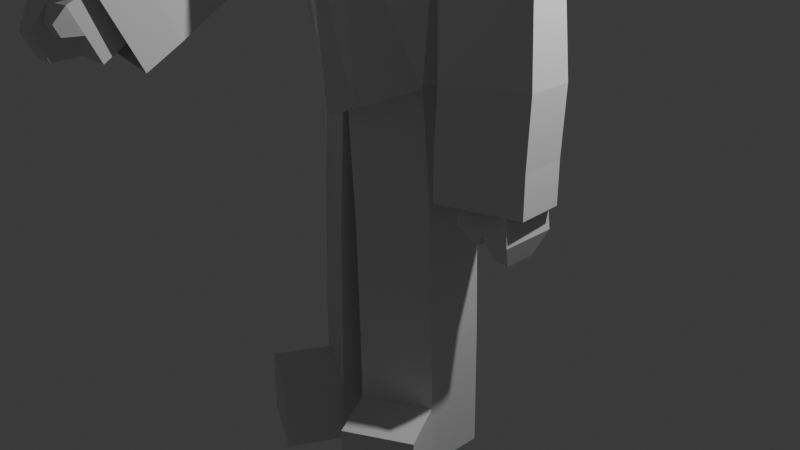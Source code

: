 # Source: basetoffa.blend  (saved by Blender 4.0.36; exported with 4.5.12 LTS)
import bpy
from mathutils import Matrix  # noqa: F401  (used for matrix-valued properties, if any)

bpy.ops.wm.read_factory_settings(use_empty=True)
scene = bpy.context.scene
scene.name = 'Scene'

# ---- collections
col_collection = bpy.data.collections.new('Collection'); scene.collection.children.link(col_collection)

# ---- materials (node trees are filled in below, after node groups)
mat_material = bpy.data.materials.new('Material')
mat_material.alpha_threshold = 0.0
mat_material.use_transparent_shadow = False
mat_material.roughness = 0.5
mat_material.line_color = (0.0, 0.0, 0.0, 1.0)

# ---- material node trees
mat_material.use_nodes = True; mat_material.node_tree.nodes.clear()
_N = mat_material.node_tree.nodes; _L = mat_material.node_tree.links
n0 = _N.new('ShaderNodeOutputMaterial'); n0.name = 'Material Output'; n0.location = (300, 300)
n1 = _N.new('ShaderNodeBsdfPrincipled'); n1.name = 'Principled BSDF'; n1.location = (10, 300)
n1.inputs[3].default_value = 1.45
_L.new(n1.outputs[0], n0.inputs[0])
n0.is_active_output = True

# ---- world
world_world = bpy.data.worlds.new('World'); scene.world = world_world
world_world.use_nodes = True; world_world.node_tree.nodes.clear()
_N = world_world.node_tree.nodes; _L = world_world.node_tree.links
n0 = _N.new('ShaderNodeOutputWorld'); n0.name = 'World Output'; n0.location = (300, 300)
n1 = _N.new('ShaderNodeBackground'); n1.name = 'Background'; n1.location = (10, 300)
n1.inputs[0].default_value = (0.05088, 0.05088, 0.05088, 1.0)
_L.new(n1.outputs[0], n0.inputs[0])
n0.is_active_output = True
world_world.color = (0.05088, 0.05088, 0.05088)
world_world.use_sun_shadow = False
world_world.sun_shadow_jitter_overblur = 0.0

# ---- cameras
cam_camera = bpy.data.cameras.new('Camera')
cam_camera.clip_end = 100.0
cam_camera.ortho_scale = 7.314

# ---- lights
light_light = bpy.data.lights.new('Light', 'POINT')
light_light.transmission_factor = 0.0
light_light.use_soft_falloff = False
light_light.energy = 1000.0
light_light.shadow_soft_size = 0.1
light_light.shadow_maximum_resolution = 0.006
light_light.use_absolute_resolution = True

# ---- meshes
me_cube = bpy.data.meshes.new('Cube')
me_cube.from_pydata([(0.4787, 0.5, 0.5), (0.4787, 0.3672, -0.4464), (0.5069, -0.4814, 0.5296), (0.4787, -0.5, -0.5), (0.0, 0.4368, -0.6316), (0.5883, 0.6096, 1.863e-09), (0.631, -0.6056, -0.03685), (0.0, -0.6056, 0.6537), (0.5883, -1.863e-09, 0.6096), (0.0, -0.6096, -0.6096), (0.0, 0.6096, 0.6096), (0.5797, -0.05609, -0.5436), (0.0, 8.382e-09, 0.8395), (0.0, -0.8661, -0.03685), (0.0, -0.2682, -0.837), (0.8182, 9.313e-09, 0.0), (0.0, 0.8395, 7.451e-09)], [], [(0, 10, 12, 8), (8, 12, 7, 2), (3, 6, 13, 9), (6, 2, 7, 13), (4, 1, 11, 14), (14, 11, 3, 9), (1, 5, 15, 11), (5, 0, 8, 15), (15, 8, 2, 6), (11, 15, 6, 3), (16, 10, 0, 5), (4, 16, 5, 1)])
_uv = me_cube.uv_layers.new(name='UVMap')
_uv.uv.foreach_set('vector', [0.625, 0.5, 0.75, 0.5, 0.75, 0.625, 0.625, 0.625, 0.625, 0.625, 0.75, 0.625, 0.75, 0.75, 0.625, 0.75, 0.375, 0.75, 0.5, 0.75, 0.5, 0.875, 0.375, 0.875, 0.5, 0.75, 0.625, 0.75, 0.625, 0.875, 0.5, 0.875, 0.25, 0.5, 0.375, 0.5, 0.375, 0.625, 0.25, 0.625, 0.25, 0.625, 0.375, 0.625, 0.375, 0.75, 0.25, 0.75, 0.375, 0.5, 0.5, 0.5, 0.5, 0.625, 0.375, 0.625, 0.5, 0.5, 0.625, 0.5, 0.625, 0.625, 0.5, 0.625, 0.5, 0.625, 0.625, 0.625, 0.625, 0.75, 0.5, 0.75, 0.375, 0.625, 0.5, 0.625, 0.5, 0.75, 0.375, 0.75, 0.5, 0.375, 0.625, 0.375, 0.625, 0.5, 0.5, 0.5, 0.375, 0.375, 0.5, 0.375, 0.5, 0.5, 0.375, 0.5])
me_cube.materials.append(mat_material)
me_cube.use_mirror_vertex_groups = False
me_cube.update()
me_cube_001 = bpy.data.meshes.new('Cube.001')
me_cube_001.from_pydata([(0.0, -0.6798, -1.007), (0.0, -0.3581, 0.9953), (0.0, 0.4864, -1.0), (0.0, 0.5962, 1.0), (0.663, -0.3245, -1.0), (0.3927, -0.1867, 0.9555), (0.663, 0.3245, -1.0), (0.3793, 0.1102, 1.006), (0.0, -0.7896, 0.4554), (0.0, 0.5962, 0.4623), (0.7589, 0.4343, 0.4623), (0.8016, -0.4406, 0.4834), (0.9997, 0.1873, 0.6398), (0.9728, -0.1809, 0.6327), (0.8693, 0.1873, 0.451), (0.865, -0.1809, 0.4766), (0.02445, 0.4876, -1.441), (0.02699, -0.6786, -1.447), (0.6402, 0.3257, -1.195), (0.6402, -0.3233, -1.195), (0.0, 0.1914, 0.998), (0.7589, 0.4343, 1.0), (0.8016, -0.4406, 0.9282), (0.0, -0.7896, 0.9932), (0.0, -0.4017, 1.46), (0.0, 0.1742, 1.461), (0.2884, 0.0892, 1.465), (0.294, -0.2221, 1.443)], [], [(9, 3, 21, 10), (10, 21, 12, 14), (11, 22, 23, 8), (2, 6, 18, 16), (1, 5, 27, 24), (4, 11, 8, 0), (6, 10, 11, 4), (2, 9, 10, 6), (14, 12, 13, 15), (21, 22, 13, 12), (11, 10, 14, 15), (22, 11, 15, 13), (0, 2, 16, 17), (6, 4, 19, 18), (4, 0, 17, 19), (20, 7, 21, 3), (7, 5, 22, 21), (5, 1, 23, 22), (26, 25, 24, 27), (7, 20, 25, 26), (5, 7, 26, 27)])
_uv = me_cube_001.uv_layers.new(name='UVMap')
_uv.uv.foreach_set('vector', [0.5578, 0.25, 0.625, 0.25, 0.625, 0.5, 0.5578, 0.5, 0.5578, 0.5, 0.625, 0.5, 0.625, 0.5, 0.5578, 0.5, 0.5578, 0.75, 0.625, 0.75, 0.625, 1.0, 0.5578, 1.0, 0.375, 0.25, 0.375, 0.5, 0.375, 0.5, 0.375, 0.25, 0.875, 0.6722, 0.75, 0.6572, 0.75, 0.6572, 0.875, 0.6722, 0.375, 0.75, 0.5578, 0.75, 0.5578, 1.0, 0.375, 1.0, 0.375, 0.5, 0.5578, 0.5, 0.5578, 0.75, 0.375, 0.75, 0.375, 0.25, 0.5578, 0.25, 0.5578, 0.5, 0.375, 0.5, 0.5578, 0.5, 0.625, 0.5, 0.625, 0.75, 0.5578, 0.75, 0.625, 0.5, 0.625, 0.75, 0.625, 0.75, 0.625, 0.5, 0.5578, 0.75, 0.5578, 0.5, 0.5578, 0.5, 0.5578, 0.75, 0.625, 0.75, 0.5578, 0.75, 0.5578, 0.75, 0.625, 0.75, 0.0, 0.0, 0.0, 0.0, 0.0, 0.0, 0.0, 0.0, 0.375, 0.5, 0.375, 0.75, 0.375, 0.75, 0.375, 0.5, 0.375, 0.75, 0.375, 1.0, 0.375, 1.0, 0.375, 0.75, 0.875, 0.573, 0.7529, 0.5898, 0.625, 0.5, 0.875, 0.5, 0.7529, 0.5898, 0.75, 0.6572, 0.625, 0.75, 0.625, 0.5, 0.75, 0.6572, 0.875, 0.6722, 0.875, 0.75, 0.625, 0.75, 0.7529, 0.5898, 0.875, 0.573, 0.875, 0.6722, 0.75, 0.6572, 0.7529, 0.5898, 0.875, 0.573, 0.875, 0.573, 0.7529, 0.5898, 0.75, 0.6572, 0.7529, 0.5898, 0.7529, 0.5898, 0.75, 0.6572])
me_cube_001.update()
me_cube_002 = bpy.data.meshes.new('Cube.002')
me_cube_002.from_pydata([(0.0, -0.8916, -1.875), (0.0, 0.641, -1.843), (0.0, 0.6301, 0.7947), (0.7005, -0.3763, -1.56), (0.5765, -0.3158, 0.7805), (0.8132, 0.2828, -1.507), (0.5768, 0.1288, 0.8004), (0.0, 0.9022, 0.1946), (1.003, 0.5288, 0.1507), (1.066, -0.5901, 0.1532), (0.0, 0.3762, 0.8801), (0.9648, 0.431, 0.7098), (0.9741, -0.4796, 0.6422), (-0.7005, -0.3763, -1.56), (-0.5765, -0.3158, 0.7805), (-0.8132, 0.2828, -1.507), (-0.5768, 0.1288, 0.8004), (-1.003, 0.5288, 0.1507), (-1.066, -0.5901, 0.1532), (-0.9648, 0.431, 0.7098), (-0.9741, -0.4796, 0.6422), (0.236, 0.5371, -1.745), (0.2799, 0.5723, 0.7701), (0.2033, -0.742, -1.784), (0.2826, -0.7981, 0.6673), (0.3092, -0.928, 0.02766), (0.2911, 0.7939, 0.1818), (0.1674, 0.3044, 0.857), (0.1673, -0.5115, 0.8163), (-0.2416, 0.5346, -1.743), (-0.2866, 0.5709, 0.7695), (-0.2081, -0.7385, -1.782), (-0.2894, -0.795, 0.6671), (-0.3166, -0.9247, 0.02888), (-0.298, 0.7913, 0.1815), (-0.1714, 0.3027, 0.8565), (-0.1713, -0.5096, 0.816)], [], [(26, 22, 11, 8), (21, 5, 3, 23), (5, 8, 9, 3), (21, 26, 8, 5), (27, 6, 11, 22), (6, 4, 12, 11), (34, 17, 19, 30), (29, 31, 13, 15), (15, 13, 18, 17), (29, 15, 17, 34), (35, 30, 19, 16), (16, 19, 20, 14), (20, 19, 17, 18), (4, 28, 24, 12), (10, 27, 22, 2), (1, 7, 26, 21), (1, 21, 23, 0), (9, 12, 24, 25), (7, 2, 22, 26), (3, 9, 25, 23), (14, 20, 32, 36), (10, 2, 30, 35), (1, 29, 34, 7), (1, 0, 31, 29), (18, 33, 32, 20), (7, 34, 30, 2), (13, 31, 33, 18)])
_uv = me_cube_002.uv_layers.new(name='UVMap')
_uv.uv.foreach_set('vector', [0.5, 0.3225, 0.625, 0.3225, 0.625, 0.5, 0.5, 0.5, 0.1975, 0.5, 0.375, 0.5, 0.375, 0.75, 0.1975, 0.75, 0.375, 0.5, 0.5, 0.5, 0.5, 0.75, 0.375, 0.75, 0.375, 0.3225, 0.5, 0.3225, 0.5, 0.5, 0.375, 0.5, 0.8186, 0.554, 0.6808, 0.5655, 0.625, 0.5, 0.8025, 0.5, 0.6808, 0.5655, 0.6807, 0.6846, 0.625, 0.75, 0.625, 0.5, 0.5, 0.3243, 0.5, 0.5, 0.625, 0.5, 0.625, 0.3243, 0.1993, 0.5, 0.1993, 0.75, 0.375, 0.75, 0.375, 0.5, 0.375, 0.5, 0.375, 0.75, 0.5, 0.75, 0.5, 0.5, 0.375, 0.3243, 0.375, 0.5, 0.5, 0.5, 0.5, 0.3243, 0.8173, 0.5541, 0.8007, 0.5, 0.625, 0.5, 0.6808, 0.5655, 0.6808, 0.5655, 0.625, 0.5, 0.625, 0.75, 0.6807, 0.6846, 0.625, 0.75, 0.625, 0.5, 0.5, 0.5, 0.5, 0.75, 0.6807, 0.6846, 0.8186, 0.6961, 0.8025, 0.75, 0.625, 0.75, 0.875, 0.5493, 0.8186, 0.554, 0.8025, 0.5, 0.875, 0.5, 0.375, 0.25, 0.5, 0.25, 0.5, 0.3225, 0.375, 0.3225, 0.125, 0.5, 0.1975, 0.5, 0.1975, 0.75, 0.125, 0.75, 0.5, 0.75, 0.625, 0.75, 0.625, 0.9275, 0.5, 0.9275, 0.5, 0.25, 0.625, 0.25, 0.625, 0.3225, 0.5, 0.3225, 0.375, 0.75, 0.5, 0.75, 0.5, 0.9275, 0.375, 0.9275, 0.6807, 0.6846, 0.625, 0.75, 0.8007, 0.75, 0.8173, 0.696, 0.875, 0.5493, 0.875, 0.5, 0.8007, 0.5, 0.8173, 0.5541, 0.375, 0.25, 0.375, 0.3243, 0.5, 0.3243, 0.5, 0.25, 0.125, 0.5, 0.125, 0.75, 0.1993, 0.75, 0.1993, 0.5, 0.5, 0.75, 0.5, 0.9257, 0.625, 0.9257, 0.625, 0.75, 0.5, 0.25, 0.5, 0.3243, 0.625, 0.3243, 0.625, 0.25, 0.375, 0.75, 0.375, 0.9257, 0.5, 0.9257, 0.5, 0.75])
me_cube_002.update()
me_cube_003 = bpy.data.meshes.new('Cube.003')
me_cube_003.from_pydata([(0.1629, 0.5034, -5.423), (0.1629, -0.6628, -5.43), (0.8258, 0.3415, -5.416), (0.8258, -0.3075, -5.416), (0.1527, -0.6654, -4.731), (0.8156, -0.3101, -4.718), (0.8156, 0.3389, -4.718), (0.1526, 0.5008, -4.725), (0.4532, -1.204, -5.428), (1.116, -0.8491, -5.414), (0.443, -1.207, -4.729), (1.106, -0.8517, -4.716)], [], [(4, 1, 8, 10), (0, 2, 3, 1), (7, 6, 2, 0), (6, 5, 3, 2), (4, 7, 0, 1), (11, 10, 8, 9), (5, 4, 10, 11), (3, 5, 11, 9), (1, 3, 9, 8)])
_uv = me_cube_003.uv_layers.new(name='UVMap')
_uv.uv.foreach_set('vector', [0.0, 0.0, 0.0, 0.0, 0.0, 0.0, 0.0, 0.0, 0.125, 0.5, 0.375, 0.5, 0.375, 0.75, 0.125, 0.75, 0.375, 0.25, 0.375, 0.5, 0.375, 0.5, 0.375, 0.25, 0.375, 0.5, 0.375, 0.75, 0.375, 0.75, 0.375, 0.5, 0.0, 0.0, 0.0, 0.0, 0.0, 0.0, 0.0, 0.0, 0.375, 0.75, 0.375, 1.0, 0.375, 1.0, 0.375, 0.75, 0.375, 0.75, 0.375, 1.0, 0.375, 1.0, 0.375, 0.75, 0.375, 0.75, 0.375, 0.75, 0.375, 0.75, 0.375, 0.75, 0.125, 0.75, 0.375, 0.75, 0.375, 0.75, 0.125, 0.75])
me_cube_003.update()
me_cube_004 = bpy.data.meshes.new('Cube.004')
me_cube_004.from_pydata([(0.02445, 0.4876, -1.441), (0.02699, -0.6786, -1.447), (0.6402, 0.3257, -1.195), (0.6402, -0.3233, -1.195), (0.1096, 0.4929, -2.745), (0.111, -0.6734, -2.751), (0.7589, 0.331, -2.611), (0.7589, -0.3181, -2.611), (0.1424, 0.4982, -4.026), (0.1425, -0.6681, -4.033), (0.8053, 0.3363, -4.02), (0.8053, -0.3128, -4.02), (0.1527, -0.6654, -4.731), (0.8156, -0.3101, -4.718), (0.8156, 0.3389, -4.718), (0.1526, 0.5008, -4.725)], [], [(0, 2, 6, 4), (6, 7, 11, 10), (2, 3, 7, 6), (1, 0, 4, 5), (3, 1, 5, 7), (5, 4, 8, 9), (7, 5, 9, 11), (4, 6, 10, 8), (9, 8, 15, 12), (10, 11, 13, 14), (8, 10, 14, 15), (11, 9, 12, 13)])
_uv = me_cube_004.uv_layers.new(name='UVMap')
_uv.uv.foreach_set('vector', [0.375, 0.25, 0.375, 0.5, 0.375, 0.5, 0.375, 0.25, 0.375, 0.5, 0.375, 0.75, 0.375, 0.75, 0.375, 0.5, 0.375, 0.5, 0.375, 0.75, 0.375, 0.75, 0.375, 0.5, 0.0, 0.0, 0.0, 0.0, 0.0, 0.0, 0.0, 0.0, 0.375, 0.75, 0.375, 1.0, 0.375, 1.0, 0.375, 0.75, 0.0, 0.0, 0.0, 0.0, 0.0, 0.0, 0.0, 0.0, 0.375, 0.75, 0.375, 1.0, 0.375, 1.0, 0.375, 0.75, 0.375, 0.25, 0.375, 0.5, 0.375, 0.5, 0.375, 0.25, 0.0, 0.0, 0.0, 0.0, 0.0, 0.0, 0.0, 0.0, 0.375, 0.5, 0.375, 0.75, 0.375, 0.75, 0.375, 0.5, 0.375, 0.25, 0.375, 0.5, 0.375, 0.5, 0.375, 0.25, 0.375, 0.75, 0.375, 1.0, 0.375, 1.0, 0.375, 0.75])
me_cube_004.update()
me_cube_006 = bpy.data.meshes.new('Cube.006')
me_cube_006.from_pydata([(1.003, 0.5288, 0.1507), (1.066, -0.5901, 0.1532), (0.9648, 0.431, 0.7098), (0.9741, -0.4796, 0.6422), (1.559, 0.2757, 0.3267), (1.574, -0.309, 0.2854), (1.759, 0.1876, -0.3363), (1.782, -0.2266, -0.3308), (1.039, 0.5288, -1.377), (1.098, -0.5901, -1.356), (1.84, 0.2232, -1.35), (1.863, -0.2638, -1.336), (1.001, 0.5288, -2.038), (1.064, -0.5901, -2.034), (1.811, 0.2232, -2.061), (1.837, -0.2638, -2.053), (1.002, 0.5288, -2.488), (1.065, -0.5901, -2.484), (1.812, 0.2232, -2.511), (1.838, -0.2638, -2.504)], [], [(2, 3, 5, 4), (6, 4, 5, 7), (3, 1, 7, 5), (0, 2, 4, 6), (7, 1, 9, 11), (0, 6, 10, 8), (6, 7, 11, 10), (11, 9, 13, 15), (8, 10, 14, 12), (10, 11, 15, 14), (0, 8, 9, 1), (9, 8, 12, 13), (12, 14, 18, 16), (13, 12, 16, 17), (15, 13, 17, 19), (14, 15, 19, 18)])
_uv = me_cube_006.uv_layers.new(name='UVMap')
_uv.uv.foreach_set('vector', [0.625, 0.5, 0.625, 0.75, 0.625, 0.75, 0.625, 0.5, 0.5, 0.5, 0.625, 0.5, 0.625, 0.75, 0.5, 0.75, 0.625, 0.75, 0.5, 0.75, 0.5, 0.75, 0.625, 0.75, 0.5, 0.5, 0.625, 0.5, 0.625, 0.5, 0.5, 0.5, 0.5, 0.75, 0.5, 0.75, 0.5, 0.75, 0.5, 0.75, 0.5, 0.5, 0.5, 0.5, 0.5, 0.5, 0.5, 0.5, 0.5, 0.5, 0.5, 0.75, 0.5, 0.75, 0.5, 0.5, 0.5, 0.75, 0.5, 0.75, 0.5, 0.75, 0.5, 0.75, 0.5, 0.5, 0.5, 0.5, 0.5, 0.5, 0.5, 0.5, 0.5, 0.5, 0.5, 0.75, 0.5, 0.75, 0.5, 0.5, 0.5, 0.5, 0.5, 0.5, 0.5, 0.75, 0.5, 0.75, 0.5, 0.75, 0.5, 0.5, 0.5, 0.5, 0.5, 0.75, 0.5, 0.5, 0.5, 0.5, 0.5, 0.5, 0.5, 0.5, 0.5, 0.75, 0.5, 0.5, 0.5, 0.5, 0.5, 0.75, 0.5, 0.75, 0.5, 0.75, 0.5, 0.75, 0.5, 0.75, 0.5, 0.5, 0.5, 0.75, 0.5, 0.75, 0.5, 0.5])
me_cube_006.update()
me_cube_008 = bpy.data.meshes.new('Cube.008')
me_cube_008.from_pydata([(-1.519, -1.227, -0.8273), (-1.591, -1.056, 1.517), (-1.519, 1.614, -0.8273), (-1.591, 1.442, 1.517), (0.9892, -1.056, -1.08), (0.7221, -0.9427, 1.262), (0.9892, 1.442, -1.08), (0.7221, 1.329, 1.262), (-0.2513, 1.528, -0.9348), (-0.4235, 1.386, 1.399), (-0.2513, -1.141, -0.9348), (-0.4235, -0.9991, 1.399), (0.5934, -0.5096, -2.116), (0.5934, 0.8962, -2.116), (-0.1032, -0.5579, -2.021), (-0.1032, 0.9445, -2.021), (-1.519, 0.1933, -0.8273), (-1.591, 0.1933, 1.517), (0.9892, 0.1933, -1.08), (0.7221, 0.1933, 1.262), (-0.4235, 0.1933, 1.399), (-0.2513, 0.1933, -0.9348), (0.5934, 0.1933, -2.116), (-0.1032, 0.1933, -2.021), (-1.217, -0.1943, -1.504), (-1.217, -0.8155, -1.504), (-0.6627, -0.778, -1.551), (-0.6627, -0.1943, -1.551)], [], [(16, 17, 3, 2), (8, 9, 7, 6), (18, 19, 5, 4), (10, 11, 1, 0), (18, 4, 12, 22), (20, 17, 1, 11), (19, 20, 11, 5), (21, 10, 26, 27), (4, 5, 11, 10), (2, 3, 9, 8), (23, 22, 12, 14), (8, 6, 13, 15), (4, 10, 14, 12), (21, 8, 15, 23), (10, 21, 23, 14), (15, 13, 22, 23), (2, 8, 21, 16), (7, 9, 20, 19), (9, 3, 17, 20), (6, 18, 22, 13), (6, 7, 19, 18), (0, 1, 17, 16), (24, 27, 26, 25), (0, 16, 24, 25), (16, 21, 27, 24), (10, 0, 25, 26)])
_uv = me_cube_008.uv_layers.new(name='UVMap')
_uv.uv.foreach_set('vector', [0.375, 0.125, 0.625, 0.125, 0.625, 0.25, 0.375, 0.25, 0.375, 0.375, 0.625, 0.375, 0.625, 0.5, 0.375, 0.5, 0.375, 0.625, 0.625, 0.625, 0.625, 0.75, 0.375, 0.75, 0.375, 0.875, 0.625, 0.875, 0.625, 1.0, 0.375, 1.0, 0.375, 0.625, 0.375, 0.75, 0.375, 0.75, 0.375, 0.625, 0.75, 0.625, 0.875, 0.625, 0.875, 0.75, 0.75, 0.75, 0.625, 0.625, 0.75, 0.625, 0.75, 0.75, 0.625, 0.75, 0.25, 0.625, 0.25, 0.75, 0.25, 0.75, 0.25, 0.625, 0.375, 0.75, 0.625, 0.75, 0.625, 0.875, 0.375, 0.875, 0.375, 0.25, 0.625, 0.25, 0.625, 0.375, 0.375, 0.375, 0.25, 0.625, 0.375, 0.625, 0.375, 0.75, 0.25, 0.75, 0.375, 0.375, 0.375, 0.5, 0.375, 0.5, 0.375, 0.375, 0.375, 0.75, 0.375, 0.875, 0.375, 0.875, 0.375, 0.75, 0.25, 0.625, 0.25, 0.5, 0.25, 0.5, 0.25, 0.625, 0.25, 0.75, 0.25, 0.625, 0.25, 0.625, 0.25, 0.75, 0.25, 0.5, 0.375, 0.5, 0.375, 0.625, 0.25, 0.625, 0.125, 0.5, 0.25, 0.5, 0.25, 0.625, 0.125, 0.625, 0.625, 0.5, 0.75, 0.5, 0.75, 0.625, 0.625, 0.625, 0.75, 0.5, 0.875, 0.5, 0.875, 0.625, 0.75, 0.625, 0.375, 0.5, 0.375, 0.625, 0.375, 0.625, 0.375, 0.5, 0.375, 0.5, 0.625, 0.5, 0.625, 0.625, 0.375, 0.625, 0.375, 0.0, 0.625, 0.0, 0.625, 0.125, 0.375, 0.125, 0.125, 0.625, 0.25, 0.625, 0.25, 0.75, 0.125, 0.75, 0.375, 0.0, 0.375, 0.125, 0.375, 0.125, 0.375, 0.0, 0.125, 0.625, 0.25, 0.625, 0.25, 0.625, 0.125, 0.625, 0.375, 0.875, 0.375, 1.0, 0.375, 1.0, 0.375, 0.875])
me_cube_008.update()
me_cube_009 = bpy.data.meshes.new('Cube.009')
me_cube_009.from_pydata([(1.003, 0.5288, 0.1507), (1.066, -0.5901, 0.1532), (0.9648, 0.431, 0.7098), (0.9741, -0.4796, 0.6422), (1.559, 0.2757, 0.3267), (1.574, -0.309, 0.2854), (1.759, 0.1876, -0.3363), (1.782, -0.2266, -0.3308), (1.039, 0.5288, -1.377), (1.098, -0.5901, -1.356), (1.84, 0.2232, -1.35), (1.863, -0.2638, -1.336), (1.001, 0.5288, -2.038), (1.064, -0.5901, -2.034), (1.811, 0.2232, -2.061), (1.837, -0.2638, -2.053), (1.002, 0.5288, -2.488), (1.069, -0.5977, -2.483), (1.812, 0.2232, -2.511), (1.843, -0.2715, -2.503)], [], [(2, 3, 5, 4), (6, 4, 5, 7), (3, 1, 7, 5), (0, 2, 4, 6), (7, 1, 9, 11), (0, 6, 10, 8), (6, 7, 11, 10), (11, 9, 13, 15), (8, 10, 14, 12), (10, 11, 15, 14), (0, 8, 9, 1), (9, 8, 12, 13), (12, 14, 18, 16), (13, 12, 16, 17), (15, 13, 17, 19), (14, 15, 19, 18), (3, 2, 0, 1)])
_uv = me_cube_009.uv_layers.new(name='UVMap')
_uv.uv.foreach_set('vector', [0.625, 0.5, 0.625, 0.75, 0.625, 0.75, 0.625, 0.5, 0.5, 0.5, 0.625, 0.5, 0.625, 0.75, 0.5, 0.75, 0.625, 0.75, 0.5, 0.75, 0.5, 0.75, 0.625, 0.75, 0.5, 0.5, 0.625, 0.5, 0.625, 0.5, 0.5, 0.5, 0.5, 0.75, 0.5, 0.75, 0.5, 0.75, 0.5, 0.75, 0.5, 0.5, 0.5, 0.5, 0.5, 0.5, 0.5, 0.5, 0.5, 0.5, 0.5, 0.75, 0.5, 0.75, 0.5, 0.5, 0.5, 0.75, 0.5, 0.75, 0.5, 0.75, 0.5, 0.75, 0.5, 0.5, 0.5, 0.5, 0.5, 0.5, 0.5, 0.5, 0.5, 0.5, 0.5, 0.75, 0.5, 0.75, 0.5, 0.5, 0.5, 0.5, 0.5, 0.5, 0.5, 0.75, 0.5, 0.75, 0.5, 0.75, 0.5, 0.5, 0.5, 0.5, 0.5, 0.75, 0.5, 0.5, 0.5, 0.5, 0.5, 0.5, 0.5, 0.5, 0.5, 0.75, 0.5, 0.5, 0.5, 0.5, 0.5, 0.75, 0.5, 0.75, 0.5, 0.75, 0.5, 0.75, 0.5, 0.75, 0.5, 0.5, 0.5, 0.75, 0.5, 0.75, 0.5, 0.5, 0.625, 0.75, 0.625, 0.5, 0.5, 0.5, 0.5, 0.75])
me_cube_009.update()
me_cube_011 = bpy.data.meshes.new('Cube.011')
me_cube_011.from_pydata([(-1.519, -1.227, -0.8273), (-1.591, -1.056, 1.517), (-1.519, 1.614, -0.8273), (-1.591, 1.442, 1.517), (0.9892, -1.056, -1.08), (0.7221, -0.9427, 1.262), (0.9892, 1.442, -1.08), (0.7221, 1.329, 1.262), (-0.2513, 1.528, -0.9348), (-0.4235, 1.386, 1.399), (-0.2513, -1.141, -0.9348), (-0.4235, -0.9991, 1.399), (0.5934, -0.5096, -2.116), (0.5934, 0.8962, -2.116), (-0.1032, -0.5579, -2.021), (-0.1032, 0.9445, -2.021), (-1.519, 0.1933, -0.8273), (-1.591, 0.1933, 1.517), (0.9892, 0.1933, -1.08), (0.7221, 0.1933, 1.262), (-0.2513, 0.1933, -0.9348), (0.5934, 0.1933, -2.116), (-0.1032, 0.1933, -2.021), (-1.217, -0.1943, -1.504), (-1.217, -0.8155, -1.504), (-0.6627, -0.778, -1.551), (-0.6627, -0.1943, -1.551)], [], [(16, 17, 3, 2), (8, 9, 7, 6), (18, 19, 5, 4), (10, 11, 1, 0), (18, 4, 12, 21), (20, 10, 25, 26), (4, 5, 11, 10), (2, 3, 9, 8), (22, 21, 12, 14), (8, 6, 13, 15), (4, 10, 14, 12), (20, 8, 15, 22), (10, 20, 22, 14), (15, 13, 21, 22), (2, 8, 20, 16), (6, 18, 21, 13), (6, 7, 19, 18), (0, 1, 17, 16), (23, 26, 25, 24), (0, 16, 23, 24), (16, 20, 26, 23), (10, 0, 24, 25)])
_uv = me_cube_011.uv_layers.new(name='UVMap')
_uv.uv.foreach_set('vector', [0.375, 0.125, 0.625, 0.125, 0.625, 0.25, 0.375, 0.25, 0.375, 0.375, 0.625, 0.375, 0.625, 0.5, 0.375, 0.5, 0.375, 0.625, 0.625, 0.625, 0.625, 0.75, 0.375, 0.75, 0.375, 0.875, 0.625, 0.875, 0.625, 1.0, 0.375, 1.0, 0.375, 0.625, 0.375, 0.75, 0.375, 0.75, 0.375, 0.625, 0.25, 0.625, 0.25, 0.75, 0.25, 0.75, 0.25, 0.625, 0.375, 0.75, 0.625, 0.75, 0.625, 0.875, 0.375, 0.875, 0.375, 0.25, 0.625, 0.25, 0.625, 0.375, 0.375, 0.375, 0.25, 0.625, 0.375, 0.625, 0.375, 0.75, 0.25, 0.75, 0.375, 0.375, 0.375, 0.5, 0.375, 0.5, 0.375, 0.375, 0.375, 0.75, 0.375, 0.875, 0.375, 0.875, 0.375, 0.75, 0.25, 0.625, 0.25, 0.5, 0.25, 0.5, 0.25, 0.625, 0.25, 0.75, 0.25, 0.625, 0.25, 0.625, 0.25, 0.75, 0.25, 0.5, 0.375, 0.5, 0.375, 0.625, 0.25, 0.625, 0.125, 0.5, 0.25, 0.5, 0.25, 0.625, 0.125, 0.625, 0.375, 0.5, 0.375, 0.625, 0.375, 0.625, 0.375, 0.5, 0.375, 0.5, 0.625, 0.5, 0.625, 0.625, 0.375, 0.625, 0.375, 0.0, 0.625, 0.0, 0.625, 0.125, 0.375, 0.125, 0.125, 0.625, 0.25, 0.625, 0.25, 0.75, 0.125, 0.75, 0.375, 0.0, 0.375, 0.125, 0.375, 0.125, 0.375, 0.0, 0.125, 0.625, 0.25, 0.625, 0.25, 0.625, 0.125, 0.625, 0.375, 0.875, 0.375, 1.0, 0.375, 1.0, 0.375, 0.875])
me_cube_011.update()
me_cylinder = bpy.data.meshes.new('Cylinder')
me_cylinder.from_pydata([(0.5451, -0.726, 5.231), (0.5451, -0.726, 5.09), (0.6024, -0.8549, 5.231), (0.6024, -0.8549, 5.09), (0.04022, -0.9504, 5.231), (0.04022, -0.9504, 5.09), (0.09754, -1.079, 5.231), (0.09754, -1.079, 5.09)], [], [(0, 4, 6, 2), (5, 1, 3, 7), (3, 2, 6, 7), (1, 0, 2, 3), (5, 4, 0, 1), (7, 6, 4, 5)])
_uv = me_cylinder.uv_layers.new(name='UVMap')
_uv.uv.foreach_set('vector', [0.375, 0.0, 0.625, 0.0, 0.625, 0.25, 0.375, 0.25, 0.375, 0.25, 0.625, 0.25, 0.625, 0.5, 0.375, 0.5, 0.375, 0.5, 0.625, 0.5, 0.625, 0.75, 0.375, 0.75, 0.375, 0.75, 0.625, 0.75, 0.625, 1.0, 0.375, 1.0, 0.125, 0.5, 0.375, 0.5, 0.375, 0.75, 0.125, 0.75, 0.625, 0.5, 0.875, 0.5, 0.875, 0.75, 0.625, 0.75])
me_cylinder.update()
me_cube_012 = bpy.data.meshes.new('Cube.012')
me_cube_012.from_pydata([(0.0, -0.8916, -1.875), (0.0, -0.5915, 0.831), (0.0, -1.066, -0.02366), (0.0, -0.9283, 0.6776), (0.2033, -0.742, -1.784), (0.2826, -0.7981, 0.6673), (0.3092, -0.928, 0.02766), (0.1673, -0.5115, 0.8163), (-0.2081, -0.7385, -1.782), (-0.2894, -0.795, 0.6671), (-0.3166, -0.9247, 0.02888), (-0.1713, -0.5096, 0.816)], [], [(4, 6, 2, 0), (6, 5, 3, 2), (7, 1, 3, 5), (8, 0, 2, 10), (10, 2, 3, 9), (11, 9, 3, 1)])
_uv = me_cube_012.uv_layers.new(name='UVMap')
_uv.uv.foreach_set('vector', [0.375, 0.9275, 0.5, 0.9275, 0.5, 1.0, 0.375, 1.0, 0.5, 0.9275, 0.625, 0.9275, 0.625, 1.0, 0.5, 1.0, 0.8186, 0.6961, 0.875, 0.7008, 0.875, 0.75, 0.8025, 0.75, 0.375, 0.9257, 0.375, 1.0, 0.5, 1.0, 0.5, 0.9257, 0.5, 0.9257, 0.5, 1.0, 0.625, 1.0, 0.625, 0.9257, 0.8173, 0.696, 0.8007, 0.75, 0.875, 0.75, 0.875, 0.7008])
me_cube_012.update()

# ---- objects
ob_cube = bpy.data.objects.new('Cube', me_cube)
ob_light = bpy.data.objects.new('Light', light_light)
ob_camera = bpy.data.objects.new('Camera', cam_camera)
ob_cube_001 = bpy.data.objects.new('Cube.001', me_cube_001)
ob_cube_002 = bpy.data.objects.new('Cube.002', me_cube_002)
ob_cube_003 = bpy.data.objects.new('Cube.003', me_cube_003)
ob_cube_004 = bpy.data.objects.new('Cube.004', me_cube_004)
ob_cube_005 = bpy.data.objects.new('Cube.005', me_cube_006)
ob_cube_007 = bpy.data.objects.new('Cube.007', me_cube_008)
ob_cube_006 = bpy.data.objects.new('Cube.006', me_cube_009)
ob_cube_009 = bpy.data.objects.new('Cube.009', me_cube_011)
ob_cylinder = bpy.data.objects.new('Cylinder', me_cylinder)
ob_cube_008 = bpy.data.objects.new('Cube.008', me_cube_012)

# ---- transforms, parenting, visibility, modifiers, constraints
ob_cube.location = (-9.802e-18, -0.161, 4.955)
ob_cube.scale = (1.027, 1.027, 1.027)
ob_cube.lock_rotations_4d = False
ob_cube.empty_display_type = 'ARROWS'
ob_cube.lineart.crease_threshold = 0.0
_m = ob_cube.modifiers.new('Mirror', 'MIRROR')
_m.use_clip = True
ob_light.location = (4.076, 1.005, 5.904)
ob_light.rotation_euler = (0.6503, 0.05522, 1.866)
ob_light.lock_rotations_4d = False
ob_light.empty_display_type = 'ARROWS'
ob_light.color = (0.0, 0.0, 0.0, 0.0)
ob_light.lineart.crease_threshold = 0.0
ob_camera.location = (7.359, -6.926, 4.958)
ob_camera.rotation_euler = (1.109, 0.0, 0.8149)
ob_camera.lock_rotations_4d = False
ob_camera.empty_display_type = 'ARROWS'
ob_camera.color = (0.0, 0.0, 0.0, 0.0)
ob_camera.display_type = 'WIRE'
ob_camera.lineart.crease_threshold = 0.0
ob_cube_001.location = (0.0, 0.0, 2.951)
_m = ob_cube_001.modifiers.new('Mirror', 'MIRROR')
_m.use_clip = True
ob_cube_002.location = (0.0, 0.0, 3.212)
ob_cube_003.location = (0.0, 0.0, 2.951)
_m = ob_cube_003.modifiers.new('Mirror', 'MIRROR')
ob_cube_004.location = (0.0, 0.0, 2.951)
_m = ob_cube_004.modifiers.new('Mirror', 'MIRROR')
ob_cube_005.location = (0.0, 0.0, 3.212)
_m = ob_cube_005.modifiers.new('Mirror', 'MIRROR')
_m.use_axis = (False, False, False)
_m.use_clip = True
ob_cube_007.location = (1.509, -0.0915, 0.6976)
ob_cube_007.scale = (0.2241, 0.2331, 0.2481)
ob_cube_006.location = (-0.02068, -0.09198, 3.328)
ob_cube_006.rotation_euler = (-1.099, 0.04872, 0.03981)
ob_cube_006.scale = (-1.0, 1.0, 1.0)
_m = ob_cube_006.modifiers.new('Mirror', 'MIRROR')
_m.use_axis = (False, False, False)
_m.use_clip = True
ob_cube_009.location = (-1.487, -2.433, 2.341)
ob_cube_009.rotation_euler = (-1.099, 0.04872, 0.03981)
ob_cube_009.scale = (-0.2241, 0.2331, 0.2481)
ob_cylinder.location = (0.0, 0.0, 0.0)
_m = ob_cylinder.modifiers.new('Mirror', 'MIRROR')
ob_cube_008.location = (0.0, 0.0, 3.212)

# ---- collection membership
col_collection.objects.link(ob_cube)
col_collection.objects.link(ob_light)
col_collection.objects.link(ob_camera)
col_collection.objects.link(ob_cube_001)
col_collection.objects.link(ob_cube_002)
col_collection.objects.link(ob_cube_003)
col_collection.objects.link(ob_cube_004)
col_collection.objects.link(ob_cube_005)
col_collection.objects.link(ob_cube_007)
col_collection.objects.link(ob_cube_006)
col_collection.objects.link(ob_cube_009)
col_collection.objects.link(ob_cylinder)
col_collection.objects.link(ob_cube_008)

# ---- scene / render settings (as saved in the file)
scene.camera = ob_camera
scene.frame_start = 1; scene.frame_end = 250; scene.frame_set(1)
scene.render.engine = 'BLENDER_EEVEE_NEXT'
scene.cycles.sampling_pattern = 'TABULATED_SOBOL'
bpy.context.view_layer.update()
